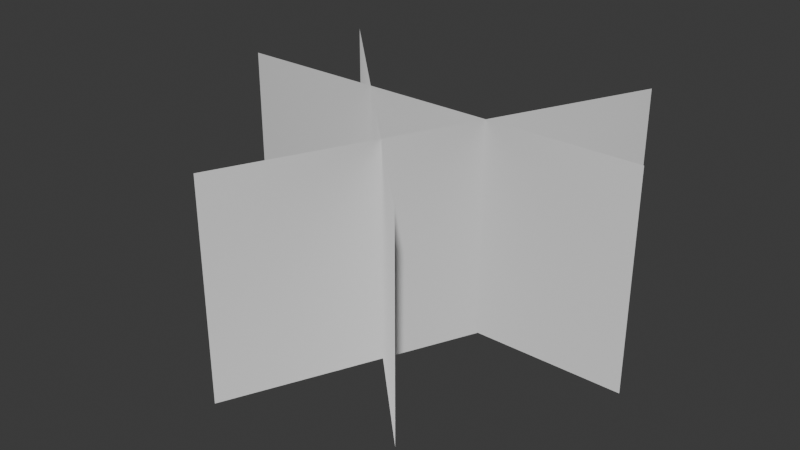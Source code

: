 # Source: SM_Env_Grass_Med_Clump_01.blend  (saved by Blender 4.5.90; exported with 4.5.12 LTS)
import bpy
from mathutils import Matrix  # noqa: F401  (used for matrix-valued properties, if any)

bpy.ops.wm.read_factory_settings(use_empty=True)
scene = bpy.context.scene
scene.name = 'Scene'

# ---- collections
col_sm_env_grass_med_clump_01 = bpy.data.collections.new('SM_Env_Grass_Med_Clump_01'); scene.collection.children.link(col_sm_env_grass_med_clump_01)

# ---- world
world_world = bpy.data.worlds.new('World'); scene.world = world_world
world_world.use_nodes = True; world_world.node_tree.nodes.clear()
_N = world_world.node_tree.nodes; _L = world_world.node_tree.links
n0 = _N.new('ShaderNodeOutputWorld'); n0.name = 'World Output'; n0.location = (200, 100)
n1 = _N.new('ShaderNodeBackground'); n1.name = 'Background'; n1.location = (-200, 100)
n1.inputs[0].default_value = (0.05088, 0.05088, 0.05088, 1.0)
_L.new(n1.outputs[0], n0.inputs[0])
n0.is_active_output = True
world_world.color = (0.05088, 0.05088, 0.05088)
world_world.sun_shadow_jitter_overblur = 0.0

# ---- meshes
me_mesh = bpy.data.meshes.new('Mesh')
me_mesh.from_pydata([(-0.5, -2.029e-09, -0.02687), (0.5, -2.029e-09, -0.02687), (-0.09752, -0.5422, -0.02687), (0.3162, 0.3682, -0.02687), (-0.4428, 0.2889, -0.02687), (0.2643, -0.4182, -0.02687), (-0.5, 3.572e-08, 0.4731), (0.5, 3.572e-08, 0.4731), (-0.4428, 0.2889, 0.4731), (0.2643, -0.4182, 0.4731), (-0.09752, -0.5422, 0.4731), (0.3162, 0.3682, 0.4731)], [], [(0, 1, 7, 6), (4, 5, 9, 8), (2, 3, 11, 10)])
me_mesh.polygons.foreach_set('use_smooth', [True] * 3)
_k = set([(0, 1), (0, 6), (1, 7), (2, 3), (2, 10), (3, 11), (4, 5), (4, 8), (5, 9), (6, 7), (8, 9), (10, 11)])
me_mesh.attributes.new('sharp_edge', 'BOOLEAN', 'EDGE').data.foreach_set('value', [ (min(e.vertices), max(e.vertices)) in _k for e in me_mesh.edges])
_uv = me_mesh.uv_layers.new(name='map1')
_uv.uv.foreach_set('vector', [0.01238, 0.01238, 0.9876, 0.01238, 0.9876, 0.5, 0.01238, 0.5, 0.01238, 0.01238, 0.9876, 0.01238, 0.9876, 0.5, 0.01238, 0.5, 0.01238, 0.01238, 0.9876, 0.01238, 0.9876, 0.5, 0.01238, 0.5])
_ca = me_mesh.color_attributes.new('red', 'BYTE_COLOR', 'CORNER')
_ca.data.foreach_set('color', [0.0006071, 0.0, 1.0, 1.0, 0.0006071, 0.0, 1.0, 1.0, 0.05127, 1.0, 1.0, 1.0, 0.05127, 1.0, 1.0, 1.0, 0.0006071, 0.0, 1.0, 1.0, 0.0006071, 0.0, 1.0, 1.0, 0.05127, 1.0, 1.0, 1.0, 0.05127, 1.0, 1.0, 1.0, 0.0006071, 0.0, 1.0, 1.0, 0.0006071, 0.0, 1.0, 1.0, 0.05127, 1.0, 1.0, 1.0, 0.05127, 1.0, 1.0, 1.0])
me_mesh.update()
me_mesh.normals_split_custom_set([tuple(v) for v in zip(*[iter([-0.1639, -0.005465, 0.9865, 0.1639, 0.005465, 0.9865, 0.1448, 0.002589, 0.9895, -0.1448, -0.002541, 0.9895, -0.1459, 0.09078, 0.9851, 0.0845, -0.1393, 0.9866, 0.07556, -0.1221, 0.9896, -0.1288, 0.08196, 0.9883, -0.03333, -0.195, 0.9802, 0.1064, 0.1201, 0.987, 0.09286, 0.1065, 0.99, -0.02767, -0.1562, 0.9873])] * 3)])

# ---- objects
ob_sm_env_grass_med_clump_01_lod0 = bpy.data.objects.new('SM_Env_Grass_Med_Clump_01_LOD0', me_mesh)

# ---- transforms, parenting, visibility, modifiers, constraints
ob_sm_env_grass_med_clump_01_lod0.location = (0.0, 0.0, 0.0)
ob_sm_env_grass_med_clump_01_lod0.color = (0.8, 0.8, 0.8, 1.0)

# ---- collection membership
col_sm_env_grass_med_clump_01.objects.link(ob_sm_env_grass_med_clump_01_lod0)

# ---- scene / render settings (as saved in the file)
scene.frame_start = 1; scene.frame_end = 250; scene.frame_set(1)
scene.render.engine = 'BLENDER_EEVEE_NEXT'
bpy.context.view_layer.update()

# ---- added for rendering (the .blend has no active camera and no usable light): camera, sun
cam_auto = bpy.data.cameras.new('AutoCamera')
cam_auto.lens = 50.0
cam_auto.sensor_width = 36.0
cam_auto.clip_end = 1000.0
ob_auto_camera = bpy.data.objects.new('AutoCamera', cam_auto)
scene.collection.objects.link(ob_auto_camera)
ob_auto_camera.location = (1.33401, -1.68784, 1.29034)
ob_auto_camera.rotation_euler = (1.09748, -7.21219e-08, 0.694738)
scene.camera = ob_auto_camera
light_auto_sun = bpy.data.lights.new('AutoSun', 'SUN')
light_auto_sun.energy = 3.0
light_auto_sun.angle = 0.0523599
ob_auto_sun = bpy.data.objects.new('AutoSun', light_auto_sun)
scene.collection.objects.link(ob_auto_sun)
ob_auto_sun.rotation_euler = (0.872665, 0.174533, 0.523599)
bpy.context.view_layer.update()
